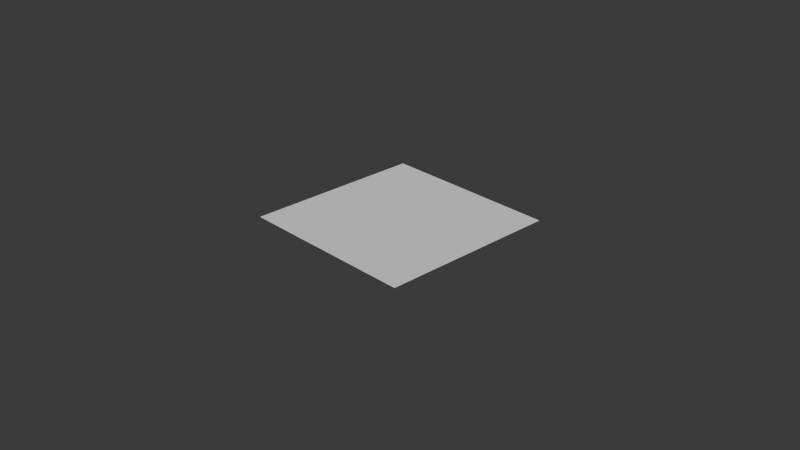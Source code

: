 # Source: Blender_Glowing_Flower_Animation.blend  (saved by Blender 4.3.34; exported with 4.5.12 LTS)
import bpy
from mathutils import Matrix  # noqa: F401  (used for matrix-valued properties, if any)

bpy.ops.wm.read_factory_settings(use_empty=True)
scene = bpy.context.scene
scene.name = 'Scene'

# ---- collections
col_collection = bpy.data.collections.new('Collection'); scene.collection.children.link(col_collection)

# ---- world
world_world = bpy.data.worlds.new('World'); scene.world = world_world
world_world.use_nodes = True; world_world.node_tree.nodes.clear()
_N = world_world.node_tree.nodes; _L = world_world.node_tree.links
n0 = _N.new('ShaderNodeOutputWorld'); n0.name = 'World Output'; n0.location = (300, 300)
n1 = _N.new('ShaderNodeBackground'); n1.name = 'Background'; n1.location = (10, 300)
n1.inputs[0].default_value = (0.05088, 0.05088, 0.05088, 1.0)
_L.new(n1.outputs[0], n0.inputs[0])
n0.is_active_output = True
world_world.color = (0.05088, 0.05088, 0.05088)
world_world.sun_shadow_jitter_overblur = 0.0

# ---- cameras
cam_camera = bpy.data.cameras.new('Camera')
cam_camera.clip_end = 100.0
cam_camera.ortho_scale = 7.314

# ---- meshes
me_plane_001 = bpy.data.meshes.new('Plane.001')
me_plane_001.from_pydata([(-0.3338, -2.237, -0.009245), (0.3338, -2.237, -0.009245), (-0.4875, 0.5051, 1.014), (0.4875, 0.5051, 1.014), (-0.9084, -0.2073, 1.304), (-1.176, -1.176, 1.464), (-1.027, -1.98, 0.884), (1.027, -1.98, 0.884), (1.176, -1.176, 1.464), (0.9084, -0.2073, 1.304), (-0.1113, -2.235, -0.01912), (0.1113, -2.235, -0.01912), (-0.02443, 1.118, 1.138), (0.02443, 1.118, 1.138), (0.3425, -1.95, 0.7531), (-0.3425, -1.95, 0.7531), (0.3919, -1.116, 1.192), (-0.3919, -1.116, 1.192), (0.3028, -0.1729, 1.15), (-0.3028, -0.1729, 1.15), (0.2225, -2.236, -0.01418), (0.1902, 0.8237, 0.881), (0.685, -1.961, 0.7993), (0.7838, -1.123, 1.225), (0.6056, -0.1908, 1.23), (-0.1902, 0.8237, 0.881), (-0.685, -1.961, 0.7993), (-0.7838, -1.123, 1.225), (-0.6056, -0.1908, 1.23), (-0.2225, -2.236, -0.01418), (0.6009, 0.286, 1.103), (-0.6009, 0.286, 1.103), (-0.197, 0.3093, 1.014), (0.197, 0.3093, 1.014), (0.4128, 0.2893, 1.062), (-0.4128, 0.2893, 1.062)], [], [(34, 30, 3, 21), (20, 1, 7, 22), (22, 7, 8, 23), (23, 8, 9, 24), (27, 17, 19, 28), (17, 16, 18, 19), (26, 15, 17, 27), (15, 14, 16, 17), (29, 10, 15, 26), (10, 11, 14, 15), (35, 32, 13, 25), (32, 33, 12, 13), (16, 23, 24, 18), (14, 22, 23, 16), (11, 20, 22, 14), (33, 34, 21, 12), (31, 35, 25, 2), (0, 29, 26, 6), (6, 26, 27, 5), (5, 27, 28, 4), (4, 28, 35, 31), (18, 24, 34, 33), (19, 18, 33, 32), (28, 19, 32, 35), (24, 9, 30, 34)])
me_plane_001.polygons.foreach_set('use_smooth', [True] * 25)
_uv = me_plane_001.uv_layers.new(name='UVMap')
_uv.uv.foreach_set('vector', [0.8333, 0.875, 1.0, 0.875, 1.0, 0.9235, 0.8333, 1.0, 0.8333, 0.0, 1.0, 0.0, 1.0, 0.25, 0.8333, 0.25, 0.8333, 0.25, 1.0, 0.25, 1.0, 0.5, 0.8333, 0.5, 0.8333, 0.5, 1.0, 0.5, 1.0, 0.75, 0.8333, 0.75, 0.1667, 0.5, 0.3333, 0.5, 0.3333, 0.75, 0.1667, 0.75, 0.3333, 0.5, 0.6667, 0.5, 0.6667, 0.75, 0.3333, 0.75, 0.1667, 0.25, 0.3333, 0.25, 0.3333, 0.5, 0.1667, 0.5, 0.3333, 0.25, 0.6667, 0.25, 0.6667, 0.5, 0.3333, 0.5, 0.1667, 0.0, 0.3333, 0.0, 0.3333, 0.25, 0.1667, 0.25, 0.3333, 0.0, 0.6667, 0.0, 0.6667, 0.25, 0.3333, 0.25, 0.1667, 0.875, 0.3333, 0.875, 0.4114, 1.086, 0.1667, 1.0, 0.3333, 0.875, 0.6667, 0.875, 0.5886, 1.086, 0.4114, 1.086, 0.6667, 0.5, 0.8333, 0.5, 0.8333, 0.75, 0.6667, 0.75, 0.6667, 0.25, 0.8333, 0.25, 0.8333, 0.5, 0.6667, 0.5, 0.6667, 0.0, 0.8333, 0.0, 0.8333, 0.25, 0.6667, 0.25, 0.6667, 0.875, 0.8333, 0.875, 0.8333, 1.0, 0.5886, 1.086, 0.0, 0.875, 0.1667, 0.875, 0.1667, 1.0, 0.0, 0.9235, 0.0, 0.0, 0.1667, 0.0, 0.1667, 0.25, 0.0, 0.25, 0.0, 0.25, 0.1667, 0.25, 0.1667, 0.5, 0.0, 0.5, 0.0, 0.5, 0.1667, 0.5, 0.1667, 0.75, 0.0, 0.75, 0.0, 0.75, 0.1667, 0.75, 0.1667, 0.875, 0.0, 0.875, 0.6667, 0.75, 0.8333, 0.75, 0.8333, 0.875, 0.6667, 0.875, 0.3333, 0.75, 0.6667, 0.75, 0.6667, 0.875, 0.3333, 0.875, 0.1667, 0.75, 0.3333, 0.75, 0.3333, 0.875, 0.1667, 0.875, 0.8333, 0.75, 1.0, 0.75, 1.0, 0.875, 0.8333, 0.875])
me_plane_001.update()
me_plane = bpy.data.meshes.new('Plane')
me_plane.from_pydata([(-1.0, -1.0, 0.0), (1.0, -1.0, 0.0), (-1.0, 1.0, 0.0), (1.0, 1.0, 0.0)], [], [(0, 1, 3, 2)])
_uv = me_plane.uv_layers.new(name='UVMap')
_uv.uv.foreach_set('vector', [0.0, 0.0, 1.0, 0.0, 1.0, 1.0, 0.0, 1.0])
me_plane.update()

# ---- objects
ob_camera = bpy.data.objects.new('Camera', cam_camera)
ob_plane = bpy.data.objects.new('Plane', me_plane_001)
ob_plane_001 = bpy.data.objects.new('Plane.001', me_plane)

# ---- transforms, parenting, visibility, modifiers, constraints
ob_camera.location = (7.359, -6.926, 4.958)
ob_camera.rotation_euler = (1.109, 0.0, 0.8149)
ob_camera.lock_rotations_4d = False
ob_camera.empty_display_type = 'ARROWS'
ob_camera.color = (0.0, 0.0, 0.0, 0.0)
ob_camera.display_type = 'WIRE'
ob_camera.lineart.crease_threshold = 0.0
ob_plane.location = (5.193, 2.237, 0.0)
_m = ob_plane.modifiers.new('Solidify', 'SOLIDIFY')
_m.thickness = -0.057
_m = ob_plane.modifiers.new('Subdivision', 'SUBSURF')
_m.levels = 2
ob_plane_001.location = (0.0, 0.0, 0.0)

# ---- collection membership
col_collection.objects.link(ob_camera)
col_collection.objects.link(ob_plane)
col_collection.objects.link(ob_plane_001)

# ---- scene / render settings (as saved in the file)
scene.camera = ob_camera
scene.frame_start = 1; scene.frame_end = 250; scene.frame_set(0)
scene.render.engine = 'BLENDER_EEVEE_NEXT'
bpy.context.view_layer.update()

# ---- added for rendering (the .blend has no usable light): sun
light_auto_sun = bpy.data.lights.new('AutoSun', 'SUN')
light_auto_sun.energy = 3.0
light_auto_sun.angle = 0.0523599
ob_auto_sun = bpy.data.objects.new('AutoSun', light_auto_sun)
scene.collection.objects.link(ob_auto_sun)
ob_auto_sun.rotation_euler = (0.872665, 0.174533, 0.523599)
bpy.context.view_layer.update()
